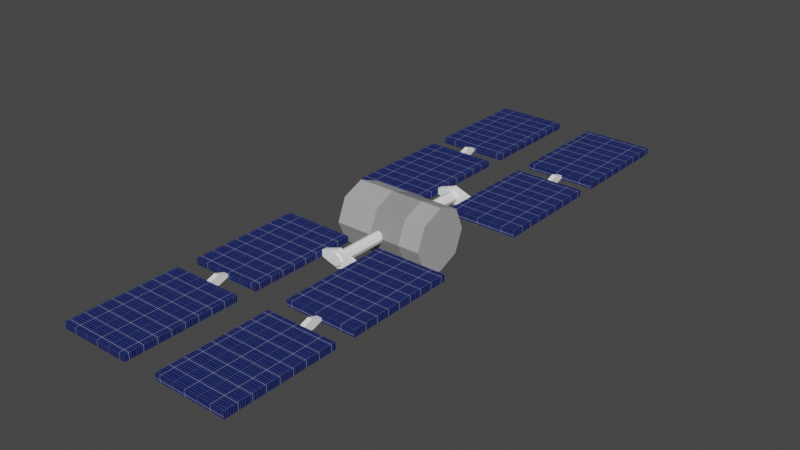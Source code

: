 # Source: satelite-texturizado.blend  (saved by Blender 2.80.75; exported with 4.5.12 LTS)
import bpy
from mathutils import Matrix  # noqa: F401  (used for matrix-valued properties, if any)

bpy.ops.wm.read_factory_settings(use_empty=True)
scene = bpy.context.scene
scene.name = 'Scene'

# ---- collections
col_collection = bpy.data.collections.new('Collection'); scene.collection.children.link(col_collection)

# ---- images (referenced by path relative to the original .blend; pixels are not part of the script)
import os
ASSET_DIR = os.environ.get("B2B_ASSET_DIR", "")  # directory of the original .blend (textures are referenced by path, not embedded)
HERE = os.path.dirname(os.path.abspath(__file__))  # packed textures are extracted next to this script under _unpacked/

def load_image(name, relpath, width, height, colorspace="sRGB"):
    """Load a texture the original file referenced (path relative to the .blend, or extracted next to this script)."""
    p = next((c for c in (os.path.join(HERE, relpath), os.path.join(ASSET_DIR, relpath)) if relpath and os.path.exists(c)), "")
    if p:
        img = bpy.data.images.load(p, check_existing=True)
        img.name = name
    else:  # same state as the original file: an image datablock whose file is absent (Cycles renders it pink)
        img = bpy.data.images.new(name, width, height)
        img.source = "FILE"
        img.filepath = "//" + (relpath or name)
    img.colorspace_settings.name = colorspace
    return img
img_textura_satelite_png = load_image('textura-satelite.png', '_unpacked/textura-satelite.c7922528.png', 1024, 1024, 'sRGB')

# ---- materials (node trees are filled in below, after node groups)
mat_material = bpy.data.materials.new('Material')
mat_material.alpha_threshold = 0.0
mat_material.use_transparent_shadow = False
mat_material.line_color = (0.0, 0.0, 0.0, 1.0)

# ---- material node trees
mat_material.use_nodes = True; mat_material.node_tree.nodes.clear()
_N = mat_material.node_tree.nodes; _L = mat_material.node_tree.links
n0 = _N.new('ShaderNodeOutputMaterial'); n0.name = 'Material Output'; n0.location = (300, 300)
n1 = _N.new('ShaderNodeBsdfPrincipled'); n1.name = 'Principled BSDF'; n1.location = (10, 300)
n1.distribution = 'GGX'
n1.subsurface_method = 'BURLEY'
n1.inputs[2].default_value = 0.4
n1.inputs[3].default_value = 1.45
n1.inputs[13].default_value = 0.0
n1.inputs[27].default_value = (0.0, 0.0, 0.0, 1.0)
n1.inputs[28].default_value = 1.0
n2 = _N.new('ShaderNodeTexImage'); n2.name = 'Image Texture'; n2.location = (-341, 254)
n2.image = img_textura_satelite_png
_L.new(n1.outputs[0], n0.inputs[0])
_L.new(n2.outputs[0], n1.inputs[0])
n0.is_active_output = True

# ---- world
world_world = bpy.data.worlds.new('World'); scene.world = world_world
world_world.use_nodes = True; world_world.node_tree.nodes.clear()
_N = world_world.node_tree.nodes; _L = world_world.node_tree.links
n0 = _N.new('ShaderNodeOutputWorld'); n0.name = 'World Output'; n0.location = (300, 300)
n1 = _N.new('ShaderNodeBackground'); n1.name = 'Background'; n1.location = (10, 300)
n1.inputs[0].default_value = (0.05088, 0.05088, 0.05088, 1.0)
_L.new(n1.outputs[0], n0.inputs[0])
n0.is_active_output = True
world_world.color = (0.05088, 0.05088, 0.05088)
world_world.use_sun_shadow = False
world_world.sun_shadow_jitter_overblur = 0.0

# ---- meshes
me_cylinder_001 = bpy.data.meshes.new('Cylinder.001')
me_cylinder_001.from_pydata([(-2.15, 1.465, 1.212e-08), (2.15, 1.465, -1.625e-07), (-2.15, 1.036, -1.036), (2.15, 1.036, -1.036), (-2.15, -6.75e-08, -1.465), (2.15, -6.75e-08, -1.465), (-2.15, -1.036, -1.036), (2.15, -1.036, -1.036), (-2.15, -1.465, 1.868e-07), (2.15, -1.465, 1.212e-08), (-2.15, -1.036, 1.036), (2.15, -1.036, 1.036), (-2.15, 1.4e-08, 1.465), (2.15, 1.4e-08, 1.465), (-2.15, 1.036, 1.036), (2.15, 1.036, 1.036), (-0.959, 3.648, 0.09855), (-0.959, 3.648, -0.09855), (-3.453e-08, 3.995, 0.2604), (-3.453e-08, -3.997, 0.2604), (0.1875, 3.995, 0.1827), (0.1875, -3.997, 0.1827), (0.2652, 3.995, -0.004791), (0.2652, -3.997, -0.004791), (0.1875, 3.995, -0.1923), (0.1875, -3.997, -0.1923), (-5.771e-08, 3.995, -0.27), (-5.771e-08, -3.997, -0.27), (-0.1875, 3.995, -0.1923), (-0.1875, -3.997, -0.1923), (-0.2652, 3.995, -0.004791), (-0.2652, -3.997, -0.004791), (-0.1875, 3.995, 0.1827), (-0.1875, -3.997, 0.1827), (-0.959, 3.867, -0.09855), (-0.959, 3.867, 0.09855), (0.959, 3.648, -0.09855), (0.959, 3.648, 0.09855), (0.959, 3.867, -0.09855), (0.959, 3.867, 0.09855), (0.0, 3.867, 0.4303), (0.0, 3.867, -0.4303), (0.0, 3.648, 0.4303), (0.0, 3.648, -0.4303), (0.8254, 2.323, -0.1449), (0.8254, 2.323, 0.1449), (0.8254, 7.52, -0.1449), (0.8254, 7.52, 0.1449), (4.173, 2.323, -0.1449), (4.173, 2.323, 0.1449), (4.173, 7.52, -0.1449), (4.173, 7.52, 0.1449), (-4.166, 2.323, -0.1449), (-4.166, 2.323, 0.1449), (-4.166, 7.52, -0.1449), (-4.166, 7.52, 0.1449), (-0.8183, 2.323, -0.1449), (-0.8183, 2.323, 0.1449), (-0.8183, 7.52, -0.1449), (-0.8183, 7.52, 0.1449), (-2.361, 7.483, 0.05252), (-2.361, 7.483, -0.05252), (-2.578, 7.483, -0.05252), (-2.578, 7.483, 0.05252), (-2.361, 8.505, -0.05252), (-2.361, 8.505, 0.05252), (-2.578, 8.505, -0.05252), (-2.578, 8.505, 0.05252), (-2.578, 7.994, 0.2293), (-2.578, 7.994, -0.2293), (-2.361, 7.994, 0.2293), (-2.361, 7.994, -0.2293), (2.598, 7.483, 0.05252), (2.598, 7.483, -0.05252), (2.381, 7.483, -0.05252), (2.381, 7.483, 0.05252), (2.598, 8.505, -0.05252), (2.598, 8.505, 0.05252), (2.381, 8.505, -0.05252), (2.381, 8.505, 0.05252), (2.381, 7.994, 0.2293), (2.381, 7.994, -0.2293), (2.598, 7.994, 0.2293), (2.598, 7.994, -0.2293), (0.8254, 8.467, -0.1449), (0.8254, 8.467, 0.1449), (0.8254, 13.66, -0.1449), (0.8254, 13.66, 0.1449), (4.173, 8.467, -0.1449), (4.173, 8.467, 0.1449), (4.173, 13.66, -0.1449), (4.173, 13.66, 0.1449), (-4.166, 8.467, -0.1449), (-4.166, 8.467, 0.1449), (-4.166, 13.66, -0.1449), (-4.166, 13.66, 0.1449), (-0.8183, 8.467, -0.1449), (-0.8183, 8.467, 0.1449), (-0.8183, 13.66, -0.1449), (-0.8183, 13.66, 0.1449), (-0.959, -3.658, 0.09855), (-0.959, -3.658, -0.09855), (-0.959, -3.877, -0.09855), (-0.959, -3.877, 0.09855), (0.959, -3.658, -0.09855), (0.959, -3.658, 0.09855), (0.959, -3.877, -0.09855), (0.959, -3.877, 0.09855), (0.0, -3.877, 0.4303), (0.0, -3.877, -0.4303), (0.0, -3.658, 0.4303), (0.0, -3.658, -0.4303), (0.8254, -2.333, -0.1449), (0.8254, -2.333, 0.1449), (0.8254, -7.53, -0.1449), (0.8254, -7.53, 0.1449), (4.173, -2.333, -0.1449), (4.173, -2.333, 0.1449), (4.173, -7.53, -0.1449), (4.173, -7.53, 0.1449), (-4.166, -2.333, -0.1449), (-4.166, -2.333, 0.1449), (-4.166, -7.53, -0.1449), (-4.166, -7.53, 0.1449), (-0.8183, -2.333, -0.1449), (-0.8183, -2.333, 0.1449), (-0.8183, -7.53, -0.1449), (-0.8183, -7.53, 0.1449), (-2.361, -7.493, 0.05252), (-2.361, -7.493, -0.05252), (-2.578, -7.493, -0.05252), (-2.578, -7.493, 0.05252), (-2.361, -8.515, -0.05252), (-2.361, -8.515, 0.05252), (-2.578, -8.515, -0.05252), (-2.578, -8.515, 0.05252), (-2.578, -8.004, 0.2293), (-2.578, -8.004, -0.2293), (-2.361, -8.004, 0.2293), (-2.361, -8.004, -0.2293), (2.598, -7.493, 0.05252), (2.598, -7.493, -0.05252), (2.381, -7.493, -0.05252), (2.381, -7.493, 0.05252), (2.598, -8.515, -0.05252), (2.598, -8.515, 0.05252), (2.381, -8.515, -0.05252), (2.381, -8.515, 0.05252), (2.381, -8.004, 0.2293), (2.381, -8.004, -0.2293), (2.598, -8.004, 0.2293), (2.598, -8.004, -0.2293), (0.8254, -8.476, -0.1449), (0.8254, -8.476, 0.1449), (0.8254, -13.67, -0.1449), (0.8254, -13.67, 0.1449), (4.173, -8.476, -0.1449), (4.173, -8.476, 0.1449), (4.173, -13.67, -0.1449), (4.173, -13.67, 0.1449), (-4.166, -8.476, -0.1449), (-4.166, -8.476, 0.1449), (-4.166, -13.67, -0.1449), (-4.166, -13.67, 0.1449), (-0.8183, -8.476, -0.1449), (-0.8183, -8.476, 0.1449), (-0.8183, -13.67, -0.1449), (-0.8183, -13.67, 0.1449), (2.15, -2.675e-08, 3.576e-07), (-2.15, -2.675e-08, 4.768e-07), (-4.612e-08, -3.997, -0.004791), (-4.612e-08, 3.995, -0.004791)], [], [(0, 1, 3, 2), (2, 3, 5, 4), (4, 5, 7, 6), (6, 7, 9, 8), (8, 9, 11, 10), (10, 11, 13, 12), (3, 1, 168, 5), (12, 13, 15, 14), (14, 15, 1, 0), (0, 169, 12, 14), (48, 49, 45, 44), (34, 35, 40, 41), (18, 19, 21, 20), (46, 50, 48, 44), (40, 35, 16, 42), (20, 21, 23, 22), (46, 47, 51, 50), (41, 38, 36, 43), (22, 23, 25, 24), (44, 45, 47, 46), (43, 42, 16, 17), (24, 25, 27, 26), (39, 40, 42, 37), (26, 27, 29, 28), (34, 41, 43, 17), (41, 40, 39, 38), (28, 29, 31, 30), (21, 19, 170, 23), (30, 31, 33, 32), (50, 51, 49, 48), (36, 37, 42, 43), (32, 33, 19, 18), (18, 171, 30, 32), (51, 47, 45, 49), (56, 57, 53, 52), (54, 58, 56, 52), (54, 55, 59, 58), (52, 53, 55, 54), (58, 59, 57, 56), (59, 55, 53, 57), (62, 63, 68, 69), (68, 63, 60, 70), (69, 66, 64, 71), (71, 70, 60, 61), (67, 68, 70, 65), (62, 69, 71, 61), (69, 68, 67, 66), (64, 65, 70, 71), (74, 75, 80, 81), (80, 75, 72, 82), (81, 78, 76, 83), (83, 82, 72, 73), (79, 80, 82, 77), (74, 81, 83, 73), (81, 80, 79, 78), (76, 77, 82, 83), (88, 89, 85, 84), (86, 90, 88, 84), (86, 87, 91, 90), (84, 85, 87, 86), (90, 91, 89, 88), (91, 87, 85, 89), (96, 97, 93, 92), (94, 98, 96, 92), (94, 95, 99, 98), (92, 93, 95, 94), (98, 99, 97, 96), (99, 95, 93, 97), (116, 112, 113, 117), (102, 109, 108, 103), (114, 112, 116, 118), (108, 110, 100, 103), (114, 118, 119, 115), (109, 111, 104, 106), (112, 114, 115, 113), (111, 101, 100, 110), (107, 105, 110, 108), (102, 101, 111, 109), (109, 106, 107, 108), (23, 170, 27, 25), (27, 170, 31, 29), (118, 116, 117, 119), (104, 111, 110, 105), (119, 117, 113, 115), (124, 120, 121, 125), (122, 120, 124, 126), (122, 126, 127, 123), (120, 122, 123, 121), (126, 124, 125, 127), (127, 125, 121, 123), (130, 137, 136, 131), (136, 138, 128, 131), (137, 139, 132, 134), (139, 129, 128, 138), (135, 133, 138, 136), (130, 129, 139, 137), (137, 134, 135, 136), (132, 139, 138, 133), (142, 149, 148, 143), (148, 150, 140, 143), (149, 151, 144, 146), (151, 141, 140, 150), (147, 145, 150, 148), (142, 141, 151, 149), (149, 146, 147, 148), (144, 151, 150, 145), (156, 152, 153, 157), (154, 152, 156, 158), (154, 158, 159, 155), (152, 154, 155, 153), (158, 156, 157, 159), (159, 157, 153, 155), (164, 160, 161, 165), (162, 160, 164, 166), (162, 166, 167, 163), (160, 162, 163, 161), (166, 164, 165, 167), (167, 165, 161, 163), (5, 168, 9, 7), (9, 168, 13, 11), (168, 1, 15, 13), (12, 169, 8, 10), (8, 169, 4, 6), (169, 0, 2, 4), (31, 170, 19, 33), (26, 171, 22, 24), (30, 171, 26, 28), (22, 171, 18, 20)])
_uv = me_cylinder_001.uv_layers.new(name='UVMap')
_uv.uv.foreach_set('vector', [0.9947, 0.4126, 0.7351, 0.4126, 0.7351, 0.3449, 0.9947, 0.3449, 0.9947, 0.3449, 0.7351, 0.3449, 0.7351, 0.2771, 0.9947, 0.2771, 0.9947, 0.2771, 0.7351, 0.2771, 0.7351, 0.2094, 0.9947, 0.2094, 0.9947, 0.2094, 0.7351, 0.2094, 0.7351, 0.1417, 0.9947, 0.1417, 0.9947, 0.1417, 0.7351, 0.1417, 0.7351, 0.074, 0.9947, 0.074, 0.9947, 0.074, 0.7351, 0.074, 0.7351, 0.006278, 0.9947, 0.006278, 0.8688, 0.7254, 0.8209, 0.6775, 0.9027, 0.6437, 0.9365, 0.7254, 0.9947, 0.548, 0.7351, 0.548, 0.7351, 0.4803, 0.9947, 0.4803, 0.9947, 0.4803, 0.7351, 0.4803, 0.7351, 0.4126, 0.9947, 0.4126, 0.8209, 0.6098, 0.9027, 0.6437, 0.8688, 0.7254, 0.8209, 0.6775, 0.3655, 0.4309, 0.383, 0.4309, 0.383, 0.633, 0.3655, 0.633, 0.6752, 0.1761, 0.6763, 0.1647, 0.6182, 0.1428, 0.6131, 0.1927, 0.2423, 0.006093, 0.725, 0.006099, 0.725, 0.01836, 0.2423, 0.01835, 0.6967, 0.2113, 0.6967, 0.4134, 0.383, 0.4134, 0.383, 0.2113, 0.6083, 0.1307, 0.5548, 0.1307, 0.5548, 0.1174, 0.6083, 0.1174, 0.2423, 0.01835, 0.725, 0.01836, 0.725, 0.03062, 0.2423, 0.03061, 0.7142, 0.633, 0.6967, 0.633, 0.6967, 0.4309, 0.7142, 0.4309, 0.6083, 0.1174, 0.6763, 0.1174, 0.6763, 0.1307, 0.6083, 0.1307, 0.2423, 0.03061, 0.725, 0.03062, 0.725, 0.04288, 0.2423, 0.04287, 0.383, 0.6505, 0.383, 0.633, 0.6967, 0.633, 0.6967, 0.6505, 0.6182, 0.1428, 0.6131, 0.1927, 0.5549, 0.1709, 0.5561, 0.1595, 0.2423, 0.04287, 0.725, 0.04288, 0.725, 0.05513, 0.2423, 0.05513, 0.6763, 0.1307, 0.6083, 0.1307, 0.6083, 0.1174, 0.6763, 0.1174, 0.2423, 0.05513, 0.725, 0.05513, 0.725, 0.06739, 0.2423, 0.06739, 0.5548, 0.1174, 0.6083, 0.1174, 0.6083, 0.1307, 0.5548, 0.1307, 0.6131, 0.1927, 0.6182, 0.1428, 0.5561, 0.1595, 0.5549, 0.1709, 0.2423, 0.06739, 0.725, 0.06739, 0.725, 0.07965, 0.2423, 0.07965, 0.7004, 0.1151, 0.7127, 0.1151, 0.7066, 0.1299, 0.6918, 0.1238, 0.2423, 0.07965, 0.725, 0.07965, 0.725, 0.09191, 0.2423, 0.09191, 0.6967, 0.4134, 0.6967, 0.4309, 0.383, 0.4309, 0.383, 0.4134, 0.6763, 0.1647, 0.6752, 0.1761, 0.6131, 0.1927, 0.6182, 0.1428, 0.2423, 0.09191, 0.725, 0.09191, 0.725, 0.1042, 0.2423, 0.1042, 0.7214, 0.136, 0.7066, 0.1299, 0.7127, 0.1151, 0.7214, 0.1238, 0.6967, 0.4309, 0.6967, 0.633, 0.383, 0.633, 0.383, 0.4309, 0.7142, 0.633, 0.6967, 0.633, 0.6967, 0.4309, 0.7142, 0.4309, 0.383, 0.4134, 0.383, 0.2113, 0.6967, 0.2113, 0.6967, 0.4134, 0.3655, 0.4309, 0.383, 0.4309, 0.383, 0.633, 0.3655, 0.633, 0.6967, 0.4134, 0.6967, 0.4309, 0.383, 0.4309, 0.383, 0.4134, 0.383, 0.6505, 0.383, 0.633, 0.6967, 0.633, 0.6967, 0.6505, 0.383, 0.633, 0.383, 0.4309, 0.6967, 0.4309, 0.6967, 0.633, 0.467, 0.1501, 0.4661, 0.1558, 0.499, 0.1653, 0.503, 0.1405, 0.5045, 0.1171, 0.4651, 0.1171, 0.4651, 0.1293, 0.5045, 0.1293, 0.5045, 0.1171, 0.5355, 0.1171, 0.5355, 0.1293, 0.5045, 0.1293, 0.499, 0.1653, 0.503, 0.1405, 0.5359, 0.15, 0.535, 0.1557, 0.5355, 0.1171, 0.5045, 0.1171, 0.5045, 0.1293, 0.5355, 0.1293, 0.4651, 0.1171, 0.5045, 0.1171, 0.5045, 0.1293, 0.4651, 0.1293, 0.503, 0.1405, 0.499, 0.1653, 0.535, 0.1557, 0.5359, 0.15, 0.4661, 0.1558, 0.467, 0.1501, 0.503, 0.1405, 0.499, 0.1653, 0.467, 0.1501, 0.4661, 0.1558, 0.499, 0.1653, 0.503, 0.1405, 0.5045, 0.1171, 0.4651, 0.1171, 0.4651, 0.1293, 0.5045, 0.1293, 0.5045, 0.1171, 0.5355, 0.1171, 0.5355, 0.1293, 0.5045, 0.1293, 0.499, 0.1653, 0.503, 0.1405, 0.5359, 0.15, 0.535, 0.1557, 0.5355, 0.1171, 0.5045, 0.1171, 0.5045, 0.1293, 0.5355, 0.1293, 0.4651, 0.1171, 0.5045, 0.1171, 0.5045, 0.1293, 0.4651, 0.1293, 0.503, 0.1405, 0.499, 0.1653, 0.535, 0.1557, 0.5359, 0.15, 0.4661, 0.1558, 0.467, 0.1501, 0.503, 0.1405, 0.499, 0.1653, 0.3655, 0.4309, 0.383, 0.4309, 0.383, 0.633, 0.3655, 0.633, 0.6967, 0.2113, 0.6967, 0.4134, 0.383, 0.4134, 0.383, 0.2113, 0.7142, 0.633, 0.6967, 0.633, 0.6967, 0.4309, 0.7142, 0.4309, 0.383, 0.6505, 0.383, 0.633, 0.6967, 0.633, 0.6967, 0.6505, 0.6967, 0.4134, 0.6967, 0.4309, 0.383, 0.4309, 0.383, 0.4134, 0.6967, 0.4309, 0.6967, 0.633, 0.383, 0.633, 0.383, 0.4309, 0.7142, 0.633, 0.6967, 0.633, 0.6967, 0.4309, 0.7142, 0.4309, 0.383, 0.4134, 0.383, 0.2113, 0.6967, 0.2113, 0.6967, 0.4134, 0.3655, 0.4309, 0.383, 0.4309, 0.383, 0.633, 0.3655, 0.633, 0.6967, 0.4134, 0.6967, 0.4309, 0.383, 0.4309, 0.383, 0.4134, 0.383, 0.6505, 0.383, 0.633, 0.6967, 0.633, 0.6967, 0.6505, 0.383, 0.633, 0.383, 0.4309, 0.6967, 0.4309, 0.6967, 0.633, 0.7142, 0.4309, 0.7142, 0.633, 0.6967, 0.633, 0.6967, 0.4309, 0.5561, 0.1595, 0.6182, 0.1428, 0.6131, 0.1927, 0.5549, 0.1709, 0.383, 0.2113, 0.6967, 0.2113, 0.6967, 0.4134, 0.383, 0.4134, 0.6083, 0.1174, 0.6083, 0.1307, 0.5548, 0.1307, 0.5548, 0.1174, 0.3655, 0.633, 0.3655, 0.4309, 0.383, 0.4309, 0.383, 0.633, 0.6083, 0.1174, 0.6083, 0.1307, 0.5548, 0.1307, 0.5548, 0.1174, 0.6967, 0.6505, 0.383, 0.6505, 0.383, 0.633, 0.6967, 0.633, 0.6131, 0.1927, 0.6752, 0.1761, 0.6763, 0.1647, 0.6182, 0.1428, 0.6763, 0.1174, 0.6763, 0.1307, 0.6083, 0.1307, 0.6083, 0.1174, 0.6763, 0.1174, 0.6763, 0.1307, 0.6083, 0.1307, 0.6083, 0.1174, 0.6182, 0.1428, 0.6763, 0.1647, 0.6752, 0.1761, 0.6131, 0.1927, 0.6918, 0.1238, 0.7066, 0.1299, 0.7004, 0.1447, 0.6918, 0.136, 0.7004, 0.1447, 0.7066, 0.1299, 0.7214, 0.136, 0.7127, 0.1447, 0.383, 0.4134, 0.6967, 0.4134, 0.6967, 0.4309, 0.383, 0.4309, 0.5549, 0.1709, 0.6131, 0.1927, 0.6182, 0.1428, 0.5561, 0.1595, 0.383, 0.4309, 0.6967, 0.4309, 0.6967, 0.633, 0.383, 0.633, 0.3655, 0.633, 0.3655, 0.4309, 0.383, 0.4309, 0.383, 0.633, 0.6967, 0.4134, 0.383, 0.4134, 0.383, 0.2113, 0.6967, 0.2113, 0.7142, 0.4309, 0.7142, 0.633, 0.6967, 0.633, 0.6967, 0.4309, 0.383, 0.4134, 0.6967, 0.4134, 0.6967, 0.4309, 0.383, 0.4309, 0.6967, 0.6505, 0.383, 0.6505, 0.383, 0.633, 0.6967, 0.633, 0.6967, 0.633, 0.383, 0.633, 0.383, 0.4309, 0.6967, 0.4309, 0.4661, 0.1558, 0.499, 0.1653, 0.503, 0.1405, 0.467, 0.1501, 0.5045, 0.1293, 0.5045, 0.1171, 0.4651, 0.1171, 0.4651, 0.1293, 0.5045, 0.1293, 0.5045, 0.1171, 0.5355, 0.1171, 0.5355, 0.1293, 0.503, 0.1405, 0.5359, 0.15, 0.535, 0.1557, 0.499, 0.1653, 0.5355, 0.1293, 0.5355, 0.1171, 0.5045, 0.1171, 0.5045, 0.1293, 0.4651, 0.1293, 0.4651, 0.1171, 0.5045, 0.1171, 0.5045, 0.1293, 0.499, 0.1653, 0.535, 0.1557, 0.5359, 0.15, 0.503, 0.1405, 0.467, 0.1501, 0.503, 0.1405, 0.499, 0.1653, 0.4661, 0.1558, 0.4661, 0.1558, 0.499, 0.1653, 0.503, 0.1405, 0.467, 0.1501, 0.5045, 0.1293, 0.5045, 0.1171, 0.4651, 0.1171, 0.4651, 0.1293, 0.5045, 0.1293, 0.5045, 0.1171, 0.5355, 0.1171, 0.5355, 0.1293, 0.503, 0.1405, 0.5359, 0.15, 0.535, 0.1557, 0.499, 0.1653, 0.5355, 0.1293, 0.5355, 0.1171, 0.5045, 0.1171, 0.5045, 0.1293, 0.4651, 0.1293, 0.4651, 0.1171, 0.5045, 0.1171, 0.5045, 0.1293, 0.499, 0.1653, 0.535, 0.1557, 0.5359, 0.15, 0.503, 0.1405, 0.467, 0.1501, 0.503, 0.1405, 0.499, 0.1653, 0.4661, 0.1558, 0.7142, 0.4309, 0.7142, 0.633, 0.6967, 0.633, 0.6967, 0.4309, 0.383, 0.2113, 0.6967, 0.2113, 0.6967, 0.4134, 0.383, 0.4134, 0.3655, 0.633, 0.3655, 0.4309, 0.383, 0.4309, 0.383, 0.633, 0.6967, 0.6505, 0.383, 0.6505, 0.383, 0.633, 0.6967, 0.633, 0.383, 0.4134, 0.6967, 0.4134, 0.6967, 0.4309, 0.383, 0.4309, 0.383, 0.4309, 0.6967, 0.4309, 0.6967, 0.633, 0.383, 0.633, 0.3655, 0.633, 0.3655, 0.4309, 0.383, 0.4309, 0.383, 0.633, 0.6967, 0.4134, 0.383, 0.4134, 0.383, 0.2113, 0.6967, 0.2113, 0.7142, 0.4309, 0.7142, 0.633, 0.6967, 0.633, 0.6967, 0.4309, 0.383, 0.4134, 0.6967, 0.4134, 0.6967, 0.4309, 0.383, 0.4309, 0.6967, 0.6505, 0.383, 0.6505, 0.383, 0.633, 0.6967, 0.633, 0.6967, 0.633, 0.383, 0.633, 0.383, 0.4309, 0.6967, 0.4309, 0.9365, 0.7254, 0.9027, 0.6437, 0.9844, 0.6098, 0.9844, 0.6775, 0.9844, 0.6098, 0.9027, 0.6437, 0.8688, 0.5619, 0.9365, 0.5619, 0.9027, 0.6437, 0.8209, 0.6775, 0.8209, 0.6098, 0.8688, 0.5619, 0.8688, 0.7254, 0.9027, 0.6437, 0.9844, 0.6775, 0.9365, 0.7254, 0.9844, 0.6775, 0.9027, 0.6437, 0.9365, 0.5619, 0.9844, 0.6098, 0.9027, 0.6437, 0.8209, 0.6098, 0.8688, 0.5619, 0.9365, 0.5619, 0.7214, 0.136, 0.7066, 0.1299, 0.7127, 0.1151, 0.7214, 0.1238, 0.6918, 0.1238, 0.7066, 0.1299, 0.7004, 0.1447, 0.6918, 0.136, 0.7127, 0.1151, 0.7066, 0.1299, 0.6918, 0.1238, 0.7004, 0.1151, 0.7004, 0.1447, 0.7066, 0.1299, 0.7214, 0.136, 0.7127, 0.1447])
me_cylinder_001.materials.append(mat_material)
me_cylinder_001.use_remesh_preserve_volume = False
me_cylinder_001.use_remesh_preserve_attributes = False
me_cylinder_001.use_mirror_vertex_groups = False
me_cylinder_001.use_paint_bone_selection = False
me_cylinder_001.use_paint_mask = True
me_cylinder_001.update()

# ---- objects
ob_satelite = bpy.data.objects.new('satelite', me_cylinder_001)

# ---- transforms, parenting, visibility, modifiers, constraints
ob_satelite.location = (0.0, 0.0, 0.0)
ob_satelite.lineart.crease_threshold = 0.0

# ---- collection membership
col_collection.objects.link(ob_satelite)

# ---- scene / render settings (as saved in the file)
scene.frame_start = 1; scene.frame_end = 250; scene.frame_set(0)
scene.render.engine = 'BLENDER_EEVEE_NEXT'
scene.cycles.use_denoising = False
scene.cycles.samples = 128
scene.cycles.sampling_pattern = 'TABULATED_SOBOL'
scene.cycles.use_adaptive_sampling = False
scene.cycles.use_light_tree = False
scene.view_settings.view_transform = 'Filmic'
bpy.context.view_layer.update()

# ---- added for rendering (the .blend has no active camera and no usable light): camera, sun
cam_auto = bpy.data.cameras.new('AutoCamera')
cam_auto.lens = 50.0
cam_auto.sensor_width = 36.0
cam_auto.clip_end = 1000.0
ob_auto_camera = bpy.data.objects.new('AutoCamera', cam_auto)
scene.collection.objects.link(ob_auto_camera)
ob_auto_camera.location = (26.5856, -31.9032, 21.2656)
ob_auto_camera.rotation_euler = (1.09748, -7.21219e-08, 0.694738)
scene.camera = ob_auto_camera
light_auto_sun = bpy.data.lights.new('AutoSun', 'SUN')
light_auto_sun.energy = 3.0
light_auto_sun.angle = 0.0523599
ob_auto_sun = bpy.data.objects.new('AutoSun', light_auto_sun)
scene.collection.objects.link(ob_auto_sun)
ob_auto_sun.rotation_euler = (0.872665, 0.174533, 0.523599)
bpy.context.view_layer.update()
